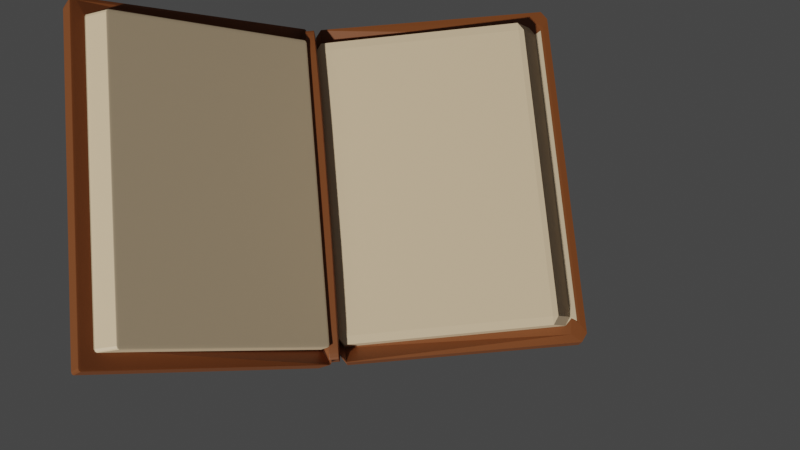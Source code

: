 # Source: OptionAnimReverse.blend  (saved by Blender 2.91.10; exported with 4.5.12 LTS)
import bpy
from mathutils import Matrix  # noqa: F401  (used for matrix-valued properties, if any)

bpy.ops.wm.read_factory_settings(use_empty=True)
scene = bpy.context.scene
scene.name = 'Scene'

# ---- collections
col_collection = bpy.data.collections.new('Collection'); scene.collection.children.link(col_collection)

# ---- materials (node trees are filled in below, after node groups)
mat_material_001 = bpy.data.materials.new('Material.001')
mat_material_001.use_transparent_shadow = False
mat_material_002 = bpy.data.materials.new('Material.002')
mat_material_002.use_transparent_shadow = False
mat_material_025 = bpy.data.materials.new('Material.025')
mat_material_025.use_transparent_shadow = False

# ---- material node trees
mat_material_001.use_nodes = True; mat_material_001.node_tree.nodes.clear()
_N = mat_material_001.node_tree.nodes; _L = mat_material_001.node_tree.links
n0 = _N.new('ShaderNodeBsdfPrincipled'); n0.name = 'Principled BSDF'; n0.location = (10, 300)
n0.distribution = 'GGX'
n0.subsurface_method = 'BURLEY'
n0.inputs[0].default_value = (0.2079, 0.06111, 0.0144, 1.0)
n0.inputs[3].default_value = 1.45
n0.inputs[27].default_value = (0.0, 0.0, 0.0, 1.0)
n0.inputs[28].default_value = 1.0
n1 = _N.new('ShaderNodeOutputMaterial'); n1.name = 'Material Output'; n1.location = (300, 300)
_L.new(n0.outputs[0], n1.inputs[0])
n1.is_active_output = True
mat_material_002.use_nodes = True; mat_material_002.node_tree.nodes.clear()
_N = mat_material_002.node_tree.nodes; _L = mat_material_002.node_tree.links
n0 = _N.new('ShaderNodeBsdfPrincipled'); n0.name = 'Principled BSDF'; n0.location = (10, 300)
n0.distribution = 'GGX'
n0.subsurface_method = 'BURLEY'
n0.inputs[0].default_value = (0.8, 0.608, 0.3864, 1.0)
n0.inputs[3].default_value = 1.45
n0.inputs[27].default_value = (0.0, 0.0, 0.0, 1.0)
n0.inputs[28].default_value = 1.0
n1 = _N.new('ShaderNodeOutputMaterial'); n1.name = 'Material Output'; n1.location = (300, 300)
_L.new(n0.outputs[0], n1.inputs[0])
n1.is_active_output = True
mat_material_025.use_nodes = True; mat_material_025.node_tree.nodes.clear()
_N = mat_material_025.node_tree.nodes; _L = mat_material_025.node_tree.links
n0 = _N.new('ShaderNodeBsdfPrincipled'); n0.name = 'Principled BSDF'; n0.location = (10, 300)
n0.distribution = 'GGX'
n0.subsurface_method = 'BURLEY'
n0.inputs[0].default_value = (0.8, 0.1484, 0.04045, 1.0)
n0.inputs[3].default_value = 1.45
n0.inputs[27].default_value = (0.0, 0.0, 0.0, 1.0)
n0.inputs[28].default_value = 1.0
n1 = _N.new('ShaderNodeOutputMaterial'); n1.name = 'Material Output'; n1.location = (300, 300)
_L.new(n0.outputs[0], n1.inputs[0])
n1.is_active_output = True

# ---- world
world_world = bpy.data.worlds.new('World'); scene.world = world_world
world_world.use_nodes = True; world_world.node_tree.nodes.clear()
_N = world_world.node_tree.nodes; _L = world_world.node_tree.links
n0 = _N.new('ShaderNodeOutputWorld'); n0.name = 'World Output'; n0.location = (300, 300)
n1 = _N.new('ShaderNodeBackground'); n1.name = 'Background'; n1.location = (10, 300)
n1.inputs[0].default_value = (0.05088, 0.05088, 0.05088, 1.0)
_L.new(n1.outputs[0], n0.inputs[0])
n0.is_active_output = True
world_world.color = (0.05088, 0.05088, 0.05088)
world_world.use_sun_shadow = False
world_world.sun_shadow_jitter_overblur = 0.0

# ---- cameras
cam_camera_001 = bpy.data.cameras.new('Camera.001')

# ---- meshes
me_cube_001 = bpy.data.meshes.new('Cube.001')
me_cube_001.from_pydata([(-1.0, -1.0, -1.0), (-0.9022, -1.006, -0.08101), (-1.0, 1.0, -1.0), (-0.9022, 0.8829, 1.0), (1.0, -1.0, -1.0), (0.9022, -1.006, -0.08101), (1.0, 1.0, -1.0), (0.9022, 0.8829, 1.0), (-1.0, -1.0, 1.0), (-1.0, 1.0, 1.0), (1.0, 1.0, 1.0), (1.0, -1.0, 1.0), (-0.9022, -1.006, 1.352), (-0.9022, 0.7618, 2.433), (0.9022, 0.7618, 2.433), (0.9022, -1.006, 1.352)], [], [(0, 8, 9, 2), (2, 9, 10, 6), (6, 10, 11, 4), (4, 11, 8, 0), (2, 6, 4, 0), (7, 3, 13, 14), (1, 3, 9, 8), (3, 7, 10, 9), (7, 5, 11, 10), (5, 1, 8, 11), (14, 13, 12, 15), (5, 7, 14, 15), (3, 1, 12, 13), (1, 5, 15, 12)])
me_cube_001.polygons.foreach_set('material_index', [0, 0, 0, 0, 0, 1, 0, 0, 0, 0, 1, 1, 1, 1])
_uv = me_cube_001.uv_layers.new(name='UVMap')
_uv.uv.foreach_set('vector', [0.375, 0.0, 0.625, 0.0, 0.625, 0.25, 0.375, 0.25, 0.375, 0.25, 0.625, 0.25, 0.625, 0.5, 0.375, 0.5, 0.375, 0.5, 0.625, 0.5, 0.625, 0.75, 0.375, 0.75, 0.375, 0.75, 0.625, 0.75, 0.625, 1.0, 0.375, 1.0, 0.125, 0.5, 0.375, 0.5, 0.375, 0.75, 0.125, 0.75, 0.6543, 0.5293, 0.8457, 0.5293, 0.8457, 0.5293, 0.6543, 0.5293, 0.8457, 0.7207, 0.8457, 0.5293, 0.875, 0.5, 0.875, 0.75, 0.8457, 0.5293, 0.6543, 0.5293, 0.625, 0.5, 0.875, 0.5, 0.6543, 0.5293, 0.6543, 0.7207, 0.625, 0.75, 0.625, 0.5, 0.6543, 0.7207, 0.8457, 0.7207, 0.875, 0.75, 0.625, 0.75, 0.6543, 0.5293, 0.8457, 0.5293, 0.8457, 0.7207, 0.6543, 0.7207, 0.6543, 0.7207, 0.6543, 0.5293, 0.6543, 0.5293, 0.6543, 0.7207, 0.8457, 0.5293, 0.8457, 0.7207, 0.8457, 0.7207, 0.8457, 0.5293, 0.8457, 0.7207, 0.6543, 0.7207, 0.6543, 0.7207, 0.8457, 0.7207])
me_cube_001.materials.append(mat_material_001)
me_cube_001.materials.append(mat_material_002)
me_cube_001.use_remesh_fix_poles = True
me_cube_001.use_remesh_preserve_attributes = False
me_cube_001.use_mirror_vertex_groups = False
me_cube_001.update()
me_cube_002 = bpy.data.meshes.new('Cube.002')
me_cube_002.from_pydata([(-0.03394, 0.1922, -2.397), (-0.9092, 0.04584, -0.9019), (-0.08914, 1.889, -2.425), (-0.9088, 1.89, -0.1099), (0.9047, 0.131, -2.425), (0.9064, 0.04655, -0.9019), (0.9038, 1.887, -2.425), (0.9068, 1.891, -0.1099), (-1.001, 0.007641, -0.1099), (-1.001, 2.008, -0.1099), (0.9988, 2.008, -0.1099), (0.9988, 0.007641, -0.1099), (-0.9092, 0.04584, 0.5314), (-0.9089, 1.769, 1.323), (0.9068, 1.77, 1.323), (0.9064, 0.04655, 0.5314), (-1.001, 2.008, -2.11), (-1.001, 0.007641, -2.11), (0.9988, 2.008, -2.11), (0.9988, 0.007641, -2.11), (-0.9431, 1.951, -2.425), (-0.9431, 0.06722, -2.425), (0.9407, 1.951, -2.425), (0.9407, 0.06722, -2.425), (-0.07377, 1.011, -2.425), (0.4073, 1.888, -2.425), (0.9043, 1.009, -2.425), (0.4083, 0.1319, -2.425), (0.4078, 1.01, -2.425), (-0.08844, 0.572, -2.425), (0.1592, 1.829, -2.454), (0.904, 1.448, -2.425), (0.6565, 0.1314, -2.425), (-0.0889, 1.45, -2.425), (0.6556, 1.822, -2.457), (0.9045, 0.5701, -2.425), (0.16, 0.1324, -2.425), (0.408, 0.571, -2.425), (0.4076, 1.449, -2.425), (0.1596, 1.011, -2.425), (0.656, 1.01, -2.425), (0.6558, 1.449, -2.425), (0.1593, 1.45, -2.425), (0.1598, 0.5715, -2.425), (0.6563, 0.5705, -2.425), (-0.08832, 0.3524, -2.425), (0.03498, 1.889, -2.425), (0.9039, 1.668, -2.425), (0.7806, 0.1312, -2.425), (-0.08879, 1.231, -2.425), (0.5314, 1.888, -2.425), (0.9044, 0.7896, -2.425), (0.2841, 0.1689, -2.408), (0.4081, 0.3515, -2.425), (0.4077, 1.23, -2.425), (0.03544, 1.011, -2.425), (0.5319, 1.01, -2.425), (-0.08856, 0.7915, -2.425), (0.2832, 1.889, -2.425), (0.8554, 1.229, -2.425), (0.5323, 0.1784, -2.403), (-0.08902, 1.67, -2.425), (0.7797, 1.888, -2.425), (0.8808, 0.3505, -2.425), (0.03591, 0.1326, -2.425), (0.4079, 0.7906, -2.425), (0.4074, 1.669, -2.425), (0.2837, 1.01, -2.425), (0.7801, 1.009, -2.425), (0.6559, 1.229, -2.425), (0.6557, 1.668, -2.425), (0.5317, 1.449, -2.425), (0.7799, 1.449, -2.425), (0.1594, 1.23, -2.425), (0.1592, 1.669, -2.425), (0.03521, 1.45, -2.425), (0.2834, 1.449, -2.425), (0.1599, 0.352, -2.425), (0.1597, 0.7911, -2.425), (0.03568, 0.5717, -2.425), (0.2839, 0.5713, -2.425), (0.6564, 0.351, -2.425), (0.6561, 0.7901, -2.425), (0.5321, 0.5708, -2.425), (0.7804, 0.5703, -2.425), (0.7803, 0.7899, -2.425), (0.532, 0.7903, -2.425), (0.5323, 0.3512, -2.425), (0.2838, 0.7908, -2.425), (0.03556, 0.7913, -2.425), (0.03579, 0.3522, -2.425), (0.2833, 1.669, -2.425), (0.0351, 1.669, -2.425), (0.03533, 1.23, -2.425), (0.7798, 1.668, -2.425), (0.5316, 1.669, -2.425), (0.5318, 1.229, -2.425), (0.78, 1.229, -2.425), (0.2836, 1.23, -2.425), (0.284, 0.3517, -2.425), (0.7805, 0.3508, -2.425)], [], [(17, 8, 9, 16), (16, 9, 10, 18), (18, 10, 11, 19), (19, 11, 8, 17), (100, 63, 4, 48), (7, 3, 13, 14), (1, 3, 9, 8), (3, 7, 10, 9), (7, 5, 11, 10), (5, 1, 8, 11), (14, 13, 12, 15), (5, 7, 14, 15), (3, 1, 12, 13), (1, 5, 15, 12), (20, 21, 17, 16), (22, 20, 16, 18), (23, 22, 18, 19), (21, 23, 19, 17), (2, 61, 33, 49, 24, 57, 29, 45, 0, 21, 20), (6, 62, 34, 50, 25, 58, 30, 46, 2, 20, 22), (4, 63, 35, 51, 26, 59, 31, 47, 6, 22, 23), (0, 64, 36, 52, 27, 60, 32, 48, 4, 23, 21), (99, 53, 27, 52), (98, 54, 28, 67), (97, 59, 26, 68), (96, 69, 40, 56), (95, 70, 41, 71), (94, 47, 31, 72), (93, 73, 39, 55), (92, 74, 42, 75), (91, 66, 38, 76), (90, 77, 36, 64), (89, 78, 43, 79), (88, 65, 37, 80), (87, 81, 32, 60), (86, 82, 44, 83), (85, 51, 35, 84), (82, 85, 84, 44), (40, 68, 85, 82), (68, 26, 51, 85), (65, 86, 83, 37), (28, 56, 86, 65), (56, 40, 82, 86), (53, 87, 60, 27), (37, 83, 87, 53), (83, 44, 81, 87), (78, 88, 80, 43), (39, 67, 88, 78), (67, 28, 65, 88), (57, 89, 79, 29), (24, 55, 89, 57), (55, 39, 78, 89), (45, 90, 64, 0), (29, 79, 90, 45), (79, 43, 77, 90), (74, 91, 76, 42), (30, 58, 91, 74), (58, 25, 66, 91), (61, 92, 75, 33), (2, 46, 92, 61), (46, 30, 74, 92), (49, 93, 55, 24), (33, 75, 93, 49), (75, 42, 73, 93), (70, 94, 72, 41), (34, 62, 94, 70), (62, 6, 47, 94), (66, 95, 71, 38), (25, 50, 95, 66), (50, 34, 70, 95), (54, 96, 56, 28), (38, 71, 96, 54), (71, 41, 69, 96), (69, 97, 68, 40), (41, 72, 97, 69), (72, 31, 59, 97), (73, 98, 67, 39), (42, 76, 98, 73), (76, 38, 54, 98), (77, 99, 52, 36), (43, 80, 99, 77), (80, 37, 53, 99), (81, 100, 48, 32), (44, 84, 100, 81), (84, 35, 63, 100)])
me_cube_002.polygons.foreach_set('material_index', [0, 0, 0, 0, 0, 1, 0, 0, 0, 0, 1, 1, 1, 1, 0, 0, 0, 0, 0, 0, 0, 0, 0, 0, 0, 0, 0, 0, 0, 0, 0, 0, 0, 0, 0, 0, 0, 0, 0, 0, 0, 0, 0, 0, 0, 0, 0, 0, 0, 0, 0, 0, 0, 0, 0, 0, 0, 0, 0, 0, 0, 0, 0, 0, 0, 0, 0, 0, 0, 0, 0, 0, 0, 0, 0, 0, 0, 0, 0, 0, 0, 0, 0, 0, 0])
_uv = me_cube_002.uv_layers.new(name='UVMap')
_uv.uv.foreach_set('vector', [0.375, 0.0, 0.625, 0.0, 0.625, 0.25, 0.375, 0.25, 0.375, 0.25, 0.625, 0.25, 0.625, 0.5, 0.375, 0.5, 0.375, 0.5, 0.625, 0.5, 0.625, 0.75, 0.375, 0.75, 0.375, 0.75, 0.625, 0.75, 0.625, 1.0, 0.375, 1.0, 0.3323, 0.7073, 0.3598, 0.7073, 0.3598, 0.7348, 0.3323, 0.7348, 0.6543, 0.5293, 0.8457, 0.5293, 0.8457, 0.5293, 0.6543, 0.5293, 0.8457, 0.7207, 0.8457, 0.5293, 0.875, 0.5, 0.875, 0.75, 0.8457, 0.5293, 0.6543, 0.5293, 0.625, 0.5, 0.875, 0.5, 0.6543, 0.5293, 0.6543, 0.7207, 0.625, 0.75, 0.625, 0.5, 0.6543, 0.7207, 0.8457, 0.7207, 0.875, 0.75, 0.625, 0.75, 0.6543, 0.5293, 0.8457, 0.5293, 0.8457, 0.7207, 0.6543, 0.7207, 0.6543, 0.7207, 0.6543, 0.5293, 0.6543, 0.5293, 0.6543, 0.7207, 0.8457, 0.5293, 0.8457, 0.7207, 0.8457, 0.7207, 0.8457, 0.5293, 0.8457, 0.7207, 0.6543, 0.7207, 0.6543, 0.7207, 0.8457, 0.7207, 0.1323, 0.5073, 0.1323, 0.7427, 0.125, 0.75, 0.125, 0.5, 0.3677, 0.5073, 0.1323, 0.5073, 0.125, 0.5, 0.375, 0.5, 0.3677, 0.7427, 0.3677, 0.5073, 0.375, 0.5, 0.375, 0.75, 0.1323, 0.7427, 0.3677, 0.7427, 0.375, 0.75, 0.125, 0.75, 0.1402, 0.5152, 0.1402, 0.5427, 0.1402, 0.5701, 0.1402, 0.5976, 0.1402, 0.625, 0.1402, 0.6524, 0.1402, 0.6799, 0.1402, 0.7073, 0.1402, 0.7348, 0.1323, 0.7427, 0.1323, 0.5073, 0.3598, 0.5152, 0.3323, 0.5152, 0.3049, 0.5152, 0.2774, 0.5152, 0.25, 0.5152, 0.2226, 0.5152, 0.1951, 0.5152, 0.1677, 0.5152, 0.1402, 0.5152, 0.1323, 0.5073, 0.3677, 0.5073, 0.3598, 0.7348, 0.3598, 0.7073, 0.3598, 0.6799, 0.3598, 0.6524, 0.3598, 0.625, 0.3598, 0.5976, 0.3598, 0.5701, 0.3598, 0.5427, 0.3598, 0.5152, 0.3677, 0.5073, 0.3677, 0.7427, 0.1402, 0.7348, 0.1677, 0.7348, 0.1951, 0.7348, 0.2226, 0.7348, 0.25, 0.7348, 0.2774, 0.7348, 0.3049, 0.7348, 0.3323, 0.7348, 0.3598, 0.7348, 0.3677, 0.7427, 0.1323, 0.7427, 0.2226, 0.7073, 0.25, 0.7073, 0.25, 0.7348, 0.2226, 0.7348, 0.2226, 0.5976, 0.25, 0.5976, 0.25, 0.625, 0.2226, 0.625, 0.3323, 0.5976, 0.3598, 0.5976, 0.3598, 0.625, 0.3323, 0.625, 0.2774, 0.5976, 0.3049, 0.5976, 0.3049, 0.625, 0.2774, 0.625, 0.2774, 0.5427, 0.3049, 0.5427, 0.3049, 0.5701, 0.2774, 0.5701, 0.3323, 0.5427, 0.3598, 0.5427, 0.3598, 0.5701, 0.3323, 0.5701, 0.1677, 0.5976, 0.1951, 0.5976, 0.1951, 0.625, 0.1677, 0.625, 0.1677, 0.5427, 0.1951, 0.5427, 0.1951, 0.5701, 0.1677, 0.5701, 0.2226, 0.5427, 0.25, 0.5427, 0.25, 0.5701, 0.2226, 0.5701, 0.1677, 0.7073, 0.1951, 0.7073, 0.1951, 0.7348, 0.1677, 0.7348, 0.1677, 0.6524, 0.1951, 0.6524, 0.1951, 0.6799, 0.1677, 0.6799, 0.2226, 0.6524, 0.25, 0.6524, 0.25, 0.6799, 0.2226, 0.6799, 0.2774, 0.7073, 0.3049, 0.7073, 0.3049, 0.7348, 0.2774, 0.7348, 0.2774, 0.6524, 0.3049, 0.6524, 0.3049, 0.6799, 0.2774, 0.6799, 0.3323, 0.6524, 0.3598, 0.6524, 0.3598, 0.6799, 0.3323, 0.6799, 0.3049, 0.6524, 0.3323, 0.6524, 0.3323, 0.6799, 0.3049, 0.6799, 0.3049, 0.625, 0.3323, 0.625, 0.3323, 0.6524, 0.3049, 0.6524, 0.3323, 0.625, 0.3598, 0.625, 0.3598, 0.6524, 0.3323, 0.6524, 0.25, 0.6524, 0.2774, 0.6524, 0.2774, 0.6799, 0.25, 0.6799, 0.25, 0.625, 0.2774, 0.625, 0.2774, 0.6524, 0.25, 0.6524, 0.2774, 0.625, 0.3049, 0.625, 0.3049, 0.6524, 0.2774, 0.6524, 0.25, 0.7073, 0.2774, 0.7073, 0.2774, 0.7348, 0.25, 0.7348, 0.25, 0.6799, 0.2774, 0.6799, 0.2774, 0.7073, 0.25, 0.7073, 0.2774, 0.6799, 0.3049, 0.6799, 0.3049, 0.7073, 0.2774, 0.7073, 0.1951, 0.6524, 0.2226, 0.6524, 0.2226, 0.6799, 0.1951, 0.6799, 0.1951, 0.625, 0.2226, 0.625, 0.2226, 0.6524, 0.1951, 0.6524, 0.2226, 0.625, 0.25, 0.625, 0.25, 0.6524, 0.2226, 0.6524, 0.1402, 0.6524, 0.1677, 0.6524, 0.1677, 0.6799, 0.1402, 0.6799, 0.1402, 0.625, 0.1677, 0.625, 0.1677, 0.6524, 0.1402, 0.6524, 0.1677, 0.625, 0.1951, 0.625, 0.1951, 0.6524, 0.1677, 0.6524, 0.1402, 0.7073, 0.1677, 0.7073, 0.1677, 0.7348, 0.1402, 0.7348, 0.1402, 0.6799, 0.1677, 0.6799, 0.1677, 0.7073, 0.1402, 0.7073, 0.1677, 0.6799, 0.1951, 0.6799, 0.1951, 0.7073, 0.1677, 0.7073, 0.1951, 0.5427, 0.2226, 0.5427, 0.2226, 0.5701, 0.1951, 0.5701, 0.1951, 0.5152, 0.2226, 0.5152, 0.2226, 0.5427, 0.1951, 0.5427, 0.2226, 0.5152, 0.25, 0.5152, 0.25, 0.5427, 0.2226, 0.5427, 0.1402, 0.5427, 0.1677, 0.5427, 0.1677, 0.5701, 0.1402, 0.5701, 0.1402, 0.5152, 0.1677, 0.5152, 0.1677, 0.5427, 0.1402, 0.5427, 0.1677, 0.5152, 0.1951, 0.5152, 0.1951, 0.5427, 0.1677, 0.5427, 0.1402, 0.5976, 0.1677, 0.5976, 0.1677, 0.625, 0.1402, 0.625, 0.1402, 0.5701, 0.1677, 0.5701, 0.1677, 0.5976, 0.1402, 0.5976, 0.1677, 0.5701, 0.1951, 0.5701, 0.1951, 0.5976, 0.1677, 0.5976, 0.3049, 0.5427, 0.3323, 0.5427, 0.3323, 0.5701, 0.3049, 0.5701, 0.3049, 0.5152, 0.3323, 0.5152, 0.3323, 0.5427, 0.3049, 0.5427, 0.3323, 0.5152, 0.3598, 0.5152, 0.3598, 0.5427, 0.3323, 0.5427, 0.25, 0.5427, 0.2774, 0.5427, 0.2774, 0.5701, 0.25, 0.5701, 0.25, 0.5152, 0.2774, 0.5152, 0.2774, 0.5427, 0.25, 0.5427, 0.2774, 0.5152, 0.3049, 0.5152, 0.3049, 0.5427, 0.2774, 0.5427, 0.25, 0.5976, 0.2774, 0.5976, 0.2774, 0.625, 0.25, 0.625, 0.25, 0.5701, 0.2774, 0.5701, 0.2774, 0.5976, 0.25, 0.5976, 0.2774, 0.5701, 0.3049, 0.5701, 0.3049, 0.5976, 0.2774, 0.5976, 0.3049, 0.5976, 0.3323, 0.5976, 0.3323, 0.625, 0.3049, 0.625, 0.3049, 0.5701, 0.3323, 0.5701, 0.3323, 0.5976, 0.3049, 0.5976, 0.3323, 0.5701, 0.3598, 0.5701, 0.3598, 0.5976, 0.3323, 0.5976, 0.1951, 0.5976, 0.2226, 0.5976, 0.2226, 0.625, 0.1951, 0.625, 0.1951, 0.5701, 0.2226, 0.5701, 0.2226, 0.5976, 0.1951, 0.5976, 0.2226, 0.5701, 0.25, 0.5701, 0.25, 0.5976, 0.2226, 0.5976, 0.1951, 0.7073, 0.2226, 0.7073, 0.2226, 0.7348, 0.1951, 0.7348, 0.1951, 0.6799, 0.2226, 0.6799, 0.2226, 0.7073, 0.1951, 0.7073, 0.2226, 0.6799, 0.25, 0.6799, 0.25, 0.7073, 0.2226, 0.7073, 0.3049, 0.7073, 0.3323, 0.7073, 0.3323, 0.7348, 0.3049, 0.7348, 0.3049, 0.6799, 0.3323, 0.6799, 0.3323, 0.7073, 0.3049, 0.7073, 0.3323, 0.6799, 0.3598, 0.6799, 0.3598, 0.7073, 0.3323, 0.7073])
me_cube_002.materials.append(mat_material_001)
me_cube_002.materials.append(mat_material_002)
me_cube_002.materials.append(mat_material_025)
me_cube_002.use_remesh_fix_poles = True
me_cube_002.use_remesh_preserve_attributes = False
me_cube_002.use_mirror_vertex_groups = False
me_cube_002.update()
me_cube_003 = bpy.data.meshes.new('Cube.003')
me_cube_003.from_pydata([(-1.0, -1.0, -1.0), (-1.0, -1.0, 1.0), (-1.0, 1.0, -1.0), (-1.0, 1.0, 1.0), (1.0, -1.0, -1.0), (1.0, -1.0, 1.0), (1.0, 1.0, -1.0), (1.0, 1.0, 1.0), (0.6, 1.281, -1.0), (0.2, 1.281, -1.0), (-0.2, 1.281, -1.0), (-0.6, 1.281, -1.0), (-0.6, 1.281, 1.0), (-0.2, 1.281, 1.0), (0.2, 1.281, 1.0), (0.6, 1.281, 1.0), (-0.6, -1.281, -1.0), (-0.2, -1.281, -1.0), (0.2, -1.281, -1.0), (0.6, -1.281, -1.0), (0.6, -1.281, 1.0), (0.2, -1.281, 1.0), (-0.2, -1.281, 1.0), (-0.6, -1.281, 1.0)], [], [(0, 1, 3, 2), (8, 15, 7, 6), (6, 7, 5, 4), (16, 23, 1, 0), (8, 6, 4, 19), (12, 3, 1, 23), (7, 15, 20, 5), (15, 14, 21, 20), (14, 13, 22, 21), (13, 12, 23, 22), (2, 11, 16, 0), (11, 10, 17, 16), (10, 9, 18, 17), (9, 8, 19, 18), (4, 5, 20, 19), (19, 20, 21, 18), (18, 21, 22, 17), (17, 22, 23, 16), (2, 3, 12, 11), (11, 12, 13, 10), (10, 13, 14, 9), (9, 14, 15, 8)])
_uv = me_cube_003.uv_layers.new(name='UVMap')
_uv.uv.foreach_set('vector', [0.375, 0.0, 0.625, 0.0, 0.625, 0.25, 0.375, 0.25, 0.375, 0.45, 0.625, 0.45, 0.625, 0.5, 0.375, 0.5, 0.375, 0.5, 0.625, 0.5, 0.625, 0.75, 0.375, 0.75, 0.375, 0.95, 0.625, 0.95, 0.625, 1.0, 0.375, 1.0, 0.325, 0.5, 0.375, 0.5, 0.375, 0.75, 0.325, 0.75, 0.825, 0.5, 0.875, 0.5, 0.875, 0.75, 0.825, 0.75, 0.625, 0.5, 0.675, 0.5, 0.675, 0.75, 0.625, 0.75, 0.675, 0.5, 0.725, 0.5, 0.725, 0.75, 0.675, 0.75, 0.725, 0.5, 0.775, 0.5, 0.775, 0.75, 0.725, 0.75, 0.775, 0.5, 0.825, 0.5, 0.825, 0.75, 0.775, 0.75, 0.125, 0.5, 0.175, 0.5, 0.175, 0.75, 0.125, 0.75, 0.175, 0.5, 0.225, 0.5, 0.225, 0.75, 0.175, 0.75, 0.225, 0.5, 0.275, 0.5, 0.275, 0.75, 0.225, 0.75, 0.275, 0.5, 0.325, 0.5, 0.325, 0.75, 0.275, 0.75, 0.375, 0.75, 0.625, 0.75, 0.625, 0.8, 0.375, 0.8, 0.375, 0.8, 0.625, 0.8, 0.625, 0.85, 0.375, 0.85, 0.375, 0.85, 0.625, 0.85, 0.625, 0.9, 0.375, 0.9, 0.375, 0.9, 0.625, 0.9, 0.625, 0.95, 0.375, 0.95, 0.375, 0.25, 0.625, 0.25, 0.625, 0.3, 0.375, 0.3, 0.375, 0.3, 0.625, 0.3, 0.625, 0.35, 0.375, 0.35, 0.375, 0.35, 0.625, 0.35, 0.625, 0.4, 0.375, 0.4, 0.375, 0.4, 0.625, 0.4, 0.625, 0.45, 0.375, 0.45])
me_cube_003.materials.append(mat_material_001)
me_cube_003.use_remesh_fix_poles = True
me_cube_003.use_remesh_preserve_attributes = False
me_cube_003.use_mirror_vertex_groups = False
me_cube_003.update()

# ---- objects
ob_cube = bpy.data.objects.new('Cube', me_cube_001)
ob_cube_001 = bpy.data.objects.new('Cube.001', me_cube_002)
ob_cube_002 = bpy.data.objects.new('Cube.002', me_cube_003)
ob_camera = bpy.data.objects.new('Camera', cam_camera_001)

# ---- transforms, parenting, visibility, modifiers, constraints
ob_cube.location = (0.0, 0.0, 0.0)
ob_cube.scale = (1.435, 1.0, 0.09845)
ob_cube.lineart.crease_threshold = 0.0
_m = ob_cube.modifiers.new('Bevel', 'BEVEL')
_m.width = 0.53
_m.width_pct = 0.53
_m.limit_method = 'NONE'
ob_cube_001.location = (0.01475, -1.057, 0.177)
ob_cube_001.rotation_euler = (0.526, 8.203e-05, -3.14)
ob_cube_001.scale = (1.435, 1.0, 0.09845)
ob_cube_001.lineart.crease_threshold = 0.0
_m = ob_cube_001.modifiers.new('Bevel', 'BEVEL')
_m.width = 0.53
_m.width_pct = 0.53
_m.segments = 2
_m.limit_method = 'NONE'
ob_cube_002.location = (0.0108, -1.043, 0.1036)
ob_cube_002.scale = (1.401, 0.04257, 0.1169)
ob_cube_002.lineart.crease_threshold = 0.0
_m = ob_cube_002.modifiers.new('Bevel', 'BEVEL')
_m.width = 0.29
_m.width_pct = 0.29
_m.segments = 6
_m.limit_method = 'NONE'
ob_camera.location = (2.429, -0.6087, 9.025)
ob_camera.rotation_euler = (0.2304, 1.077e-06, 1.483)
ob_camera.scale = (1.0, 1.0, 1.0)
ob_camera.lineart.crease_threshold = 0.0

# ---- collection membership
col_collection.objects.link(ob_cube)
col_collection.objects.link(ob_cube_001)
col_collection.objects.link(ob_cube_002)
col_collection.objects.link(ob_camera)

# ---- scene / render settings (as saved in the file)
scene.camera = ob_camera
scene.frame_start = 1; scene.frame_end = 70; scene.frame_set(19)
scene.render.engine = 'BLENDER_EEVEE_NEXT'
scene.cycles.use_denoising = False
scene.cycles.samples = 128
scene.cycles.sampling_pattern = 'TABULATED_SOBOL'
scene.cycles.use_adaptive_sampling = False
scene.cycles.use_light_tree = False
scene.view_settings.view_transform = 'Filmic'
bpy.context.view_layer.update()

# ---- added for rendering (the .blend has no usable light): sun
light_auto_sun = bpy.data.lights.new('AutoSun', 'SUN')
light_auto_sun.energy = 3.0
light_auto_sun.angle = 0.0523599
ob_auto_sun = bpy.data.objects.new('AutoSun', light_auto_sun)
scene.collection.objects.link(ob_auto_sun)
ob_auto_sun.rotation_euler = (0.872665, 0.174533, 0.523599)
bpy.context.view_layer.update()
